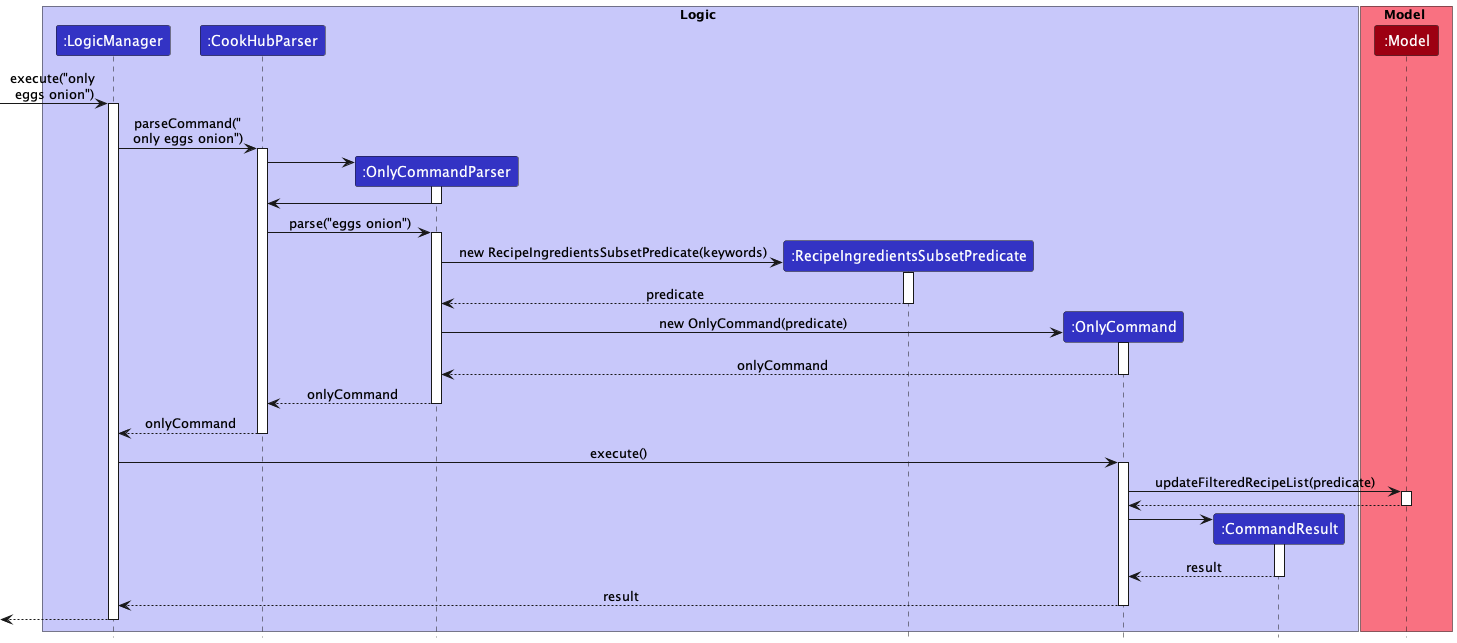

The diagram above was rendered by PlantUML. Its source (embedded in the PNG):
@startuml
!include style.puml
'https://plantuml.com/sequence-diagram

box Logic LOGIC_COLOR_T1
participant ":LogicManager" as LogicManager LOGIC_COLOR
participant ":CookHubParser" as CookHubParser LOGIC_COLOR
participant ":OnlyCommandParser" as OnlyCommandParser LOGIC_COLOR
participant ":RecipeIngredientsSubsetPredicate" as RecipeIngredientsSubsetPredicate LOGIC_COLOR
participant ":OnlyCommand" as OnlyCommand LOGIC_COLOR
participant ":CommandResult" as CommandResult LOGIC_COLOR
end box

box Model MODEL_COLOR_T1
participant ":Model" as Model MODEL_COLOR
end box

[-> LogicManager : execute("only \neggs onion")
activate LogicManager


LogicManager -> CookHubParser : parseCommand("\nonly eggs onion")
activate CookHubParser

create OnlyCommandParser
CookHubParser -> OnlyCommandParser
activate OnlyCommandParser

OnlyCommandParser -> CookHubParser
deactivate OnlyCommandParser

CookHubParser -> OnlyCommandParser : parse("eggs onion")
activate OnlyCommandParser

create RecipeIngredientsSubsetPredicate
OnlyCommandParser -> RecipeIngredientsSubsetPredicate: new RecipeIngredientsSubsetPredicate(keywords)
activate RecipeIngredientsSubsetPredicate

RecipeIngredientsSubsetPredicate --> OnlyCommandParser: predicate
deactivate RecipeIngredientsSubsetPredicate

create OnlyCommand
OnlyCommandParser -> OnlyCommand: new OnlyCommand(predicate)

activate OnlyCommand


OnlyCommand --> OnlyCommandParser : onlyCommand

deactivate OnlyCommand

OnlyCommandParser --> CookHubParser : onlyCommand

deactivate OnlyCommandParser

CookHubParser --> LogicManager : onlyCommand

deactivate CookHubParser

LogicManager -> OnlyCommand : execute()
activate OnlyCommand

OnlyCommand -> Model : updateFilteredRecipeList(predicate)
activate Model

Model --> OnlyCommand
deactivate Model

create CommandResult
OnlyCommand -> CommandResult
activate CommandResult

CommandResult --> OnlyCommand : result
deactivate CommandResult

OnlyCommand --> LogicManager : result
deactivate OnlyCommand

[<--LogicManager
deactivate LogicManager



@enduml